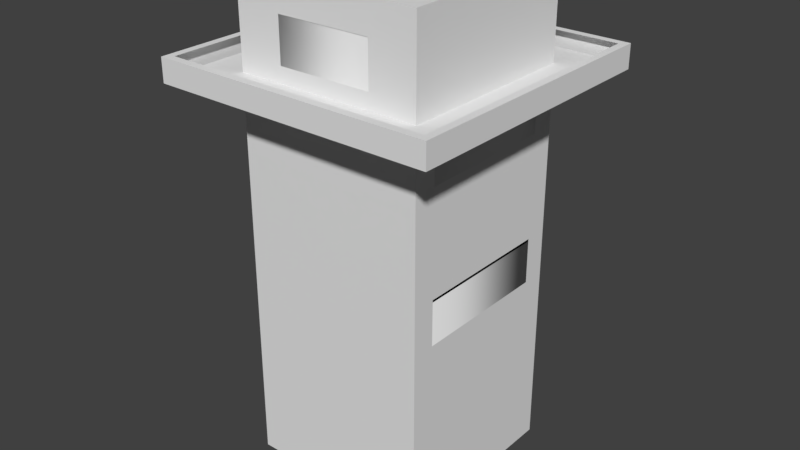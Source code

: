 # Source: Airport_Tower_Skybox.blend  (saved by Blender 2.78.0; exported with 4.5.12 LTS)
import bpy
from mathutils import Matrix  # noqa: F401  (used for matrix-valued properties, if any)

bpy.ops.wm.read_factory_settings(use_empty=True)
scene = bpy.context.scene
scene.name = 'Scene'

# ---- collections
col_collection_1 = bpy.data.collections.new('Collection 1'); scene.collection.children.link(col_collection_1)

# ---- materials (node trees are filled in below, after node groups)
mat_model_1 = bpy.data.materials.new('Model_1')
mat_model_1.alpha_threshold = 0.0
mat_model_1.use_transparent_shadow = False
mat_model_1.roughness = 0.5

# ---- material node trees

# ---- world
world_world = bpy.data.worlds.new('World'); scene.world = world_world
world_world.color = (0.05088, 0.05088, 0.05088)
world_world.use_sun_shadow = False
world_world.sun_shadow_jitter_overblur = 0.0
world_world.cycles.sampling_method = 'MANUAL'

# ---- meshes
me_model_1 = bpy.data.meshes.new('Model_1')
me_model_1.from_pydata([(-3.146, 5.79, 4.636), (-3.146, 5.79, 3.136), (-3.146, 5.79, 0.3858), (-3.146, 5.79, 1.386), (-5.646, -5.21, 14.14), (-5.646, 4.79, 14.14), (-5.646, 5.79, 14.14), (-6.096, -4.21, 18.89), (-6.096, -5.71, 18.89), (-9.096, -8.21, 18.89), (-9.096, 5.79, 18.89), (-9.096, -8.71, 18.89), (-6.096, -5.71, 18.89), (8.904, -8.71, 18.89), (5.904, -5.71, 18.89), (5.904, 4.79, 18.89), (5.904, 3.29, 18.89), (-6.096, -2.71, 18.89), (-6.096, -4.21, 18.89), (-9.096, 5.79, 18.89), (-9.096, 9.29, 18.89), (-5.646, -4.21, 10.89), (-5.646, 4.79, 10.89), (-6.096, 4.79, 10.89), (-6.096, -2.71, 10.89), (-6.096, -4.21, 10.89), (5.904, 6.29, 19.39), (8.404, -8.21, 19.39), (8.404, 8.79, 19.39), (-8.596, 8.79, 19.39), (2.904, 6.29, 19.39), (-3.146, 6.29, 19.39), (-6.096, 6.29, 19.39), (-6.096, 5.79, 19.39), (5.904, -5.71, 19.39), (-8.596, -8.21, 19.39), (2.904, -5.71, 19.39), (-3.146, -5.71, 19.39), (-6.096, -5.71, 19.39), (-8.596, -2.71, 19.39), (-6.096, -2.71, 19.39), (-6.096, 3.29, 19.39), (-5.646, 3.29, 19.39), (-8.596, 4.79, 19.39), (-8.596, 8.79, 19.39), (-6.096, 3.29, 19.39), (-6.096, 5.79, 19.39), (-8.596, 4.79, 19.39), (-5.646, 3.29, 19.39), (-5.646, 5.79, 19.39), (-6.096, 5.79, 19.39), (-5.646, 5.79, 19.39), (-5.646, 3.29, 19.39), (-5.646, -5.21, 19.39), (-6.096, -4.21, 1.386), (-5.646, -4.21, 1.386), (-6.096, 4.79, 1.386), (-5.646, 4.79, 1.386), (5.404, 4.79, 8.886), (5.904, 4.79, 8.886), (5.904, 3.29, 8.886), (5.904, -4.21, 8.886), (5.404, -4.21, 8.886), (5.404, 3.29, 8.886), (8.904, -8.71, 20.39), (8.904, -8.71, 18.89), (8.904, 9.29, 20.39), (8.904, 9.29, 18.89), (5.904, 3.29, 15.64), (5.904, 4.79, 15.64), (5.404, 4.79, 15.64), (5.904, -4.21, 15.64), (5.404, -4.21, 15.64), (-5.646, -5.21, 25.14), (-5.646, -5.21, 24.14), (-5.646, 5.79, 24.14), (-5.646, -4.21, 25.14), (-5.646, 5.79, 25.14), (-5.646, 5.79, 0.3858), (-5.646, 5.79, 1.386), (-5.646, 5.79, 4.636), (-5.646, 5.79, 3.136), (-6.096, 4.79, 4.136), (-5.646, 4.79, 4.136), (-5.646, -2.71, 4.136), (-5.646, -4.21, 4.136), (-6.096, -2.71, 4.136), (-6.096, -4.21, 4.136), (5.404, -4.21, 8.886), (5.904, -4.21, 8.886), (5.404, -4.21, 6.136), (5.904, -4.21, 6.136), (-3.146, -5.21, 23.14), (-3.146, -5.71, 23.14), (-3.146, -5.21, 20.39), (-3.146, -5.71, 20.39), (-5.646, 4.79, 13.64), (-5.646, -4.21, 13.64), (-6.096, -4.21, 13.64), (-6.096, -2.71, 13.64), (-6.096, 4.79, 13.64), (2.904, 3.29, 5.136), (2.904, -2.71, 5.136), (2.904, -5.21, 5.136), (-5.646, 4.79, 4.136), (-6.096, 4.79, 4.136), (-5.646, 4.79, 1.386), (-6.096, 4.79, 1.386), (5.404, 5.79, 18.89), (5.404, 4.79, 18.89), (5.404, 3.29, 18.89), (2.904, -5.21, 18.89), (2.904, -2.71, 18.89), (2.904, 3.29, 18.89), (2.904, -5.21, 18.89), (2.904, 3.29, 18.89), (2.904, 5.79, 18.89), (-6.096, -5.71, 19.39), (-6.096, -5.71, 25.14), (-6.096, -4.21, 25.14), (-6.096, -2.71, 19.39), (-6.096, 6.29, 25.14), (-6.096, 3.29, 22.14), (-6.096, 5.79, 22.14), (-6.096, 3.29, 19.39), (-6.096, 5.79, 19.39), (-6.096, 5.79, 20.39), (-6.096, 6.29, 19.39), (-6.096, 6.29, 25.14), (-6.096, 5.79, 20.39), (-6.096, 5.79, 22.14), (-6.096, 3.29, 22.14), (-5.646, 3.29, 22.14), (-6.096, 3.29, 19.39), (-5.646, 3.29, 19.39), (-3.146, 6.29, 23.14), (-3.146, 5.79, 23.14), (-3.146, 6.29, 20.39), (-3.146, 5.79, 20.39), (-9.096, -8.71, 18.89), (8.904, -8.71, 18.89), (-9.096, -8.71, 20.39), (8.904, -8.71, 20.39), (-5.646, 6.29, 3.136), (-3.146, 6.29, 3.136), (-5.646, 5.79, 3.136), (-3.146, 5.79, 3.136), (-3.146, -5.21, 9.386), (2.904, -5.21, 9.386), (5.404, -5.21, 9.386), (-5.646, 6.29, 0.3858), (5.904, 6.29, -5.614), (-6.096, 6.29, -5.614), (-6.096, 6.29, 18.89), (-3.146, 6.29, 0.3858), (5.904, 6.29, 18.89), (-3.146, 6.29, 3.136), (-5.646, 6.29, 3.136), (-6.096, 6.29, 18.89), (-5.646, 6.29, 1.386), (-5.646, 6.29, 0.3858), (-5.646, 6.29, 3.136), (-6.096, 6.29, 18.89), (-3.146, 6.29, 18.89), (-3.146, 6.29, 3.136), (-3.146, 6.29, 0.3858), (2.904, 6.29, 18.89), (5.904, 6.29, 18.89), (-3.146, 6.29, 1.386), (-3.146, 6.29, 3.136), (-3.146, 6.29, 18.89), (5.404, 5.79, 14.14), (-3.146, 5.79, 14.14), (-5.646, 5.79, 14.14), (-9.096, 9.29, 20.39), (8.904, 9.29, 20.39), (-9.096, 9.29, 18.89), (8.904, 9.29, 18.89), (2.904, 3.29, 14.64), (2.904, -2.71, 14.64), (2.904, -5.21, 14.64), (5.904, 4.79, 8.886), (5.404, 4.79, 8.886), (5.904, 4.79, 6.136), (5.404, 4.79, 6.136), (5.904, -5.71, 19.39), (5.904, 6.29, 19.39), (5.904, -5.71, 25.14), (5.904, 6.29, 25.14), (-8.596, 6.29, 20.39), (-9.096, 6.29, 20.39), (-8.596, 4.79, 20.39), (-9.096, 4.79, 20.39), (-9.096, 9.29, 20.39), (-8.596, 8.79, 20.39), (8.404, 8.79, 20.39), (8.904, 9.29, 20.39), (8.904, -8.71, 20.39), (8.404, -8.21, 20.39), (-9.096, -8.71, 20.39), (-8.596, -8.21, 20.39), (-9.096, 4.79, 20.39), (-8.596, 4.79, 20.39), (5.904, 4.79, 15.64), (5.904, 3.29, 15.64), (5.904, 4.79, 8.886), (5.904, 3.29, 8.886), (5.904, -4.21, 15.64), (5.904, -4.21, 8.886), (5.904, 3.29, 15.64), (5.904, 3.29, 8.886), (5.904, 4.79, 8.886), (5.904, 6.29, -5.614), (5.904, 4.79, 6.136), (5.904, 4.79, 15.64), (5.904, 4.79, 18.39), (5.904, 4.79, 18.89), (2.904, 5.79, 20.39), (2.904, 5.79, 23.14), (2.904, 6.29, 20.39), (2.904, 6.29, 23.14), (5.904, 4.79, 18.39), (5.404, 4.79, 18.39), (5.904, 4.79, 15.64), (5.404, 4.79, 15.64), (-9.096, -8.71, 18.89), (-9.096, -8.71, 20.39), (-9.096, 4.79, 20.39), (-9.096, -8.21, 18.89), (-9.096, 5.79, 18.89), (-9.096, 6.29, 20.39), (-9.096, 9.29, 18.89), (-9.096, 9.29, 20.39), (-5.646, -5.21, 18.89), (2.904, -5.21, 18.89), (5.404, -5.21, 18.89), (-5.646, -5.21, 14.14), (-3.146, -5.21, 14.14), (5.404, -5.21, 14.14), (-3.146, -5.21, 14.14), (2.904, -5.21, 14.14), (5.404, -5.21, 14.14), (5.904, -4.21, 18.39), (5.904, -4.21, 15.64), (5.404, -4.21, 18.39), (5.404, -4.21, 15.64), (-6.096, -4.21, 18.89), (-6.096, -2.71, 18.89), (-6.096, -4.21, 13.64), (-6.096, -2.71, 13.64), (-6.096, 6.29, 18.89), (-6.096, 4.79, 13.64), (5.904, 4.79, 18.39), (5.904, 4.79, 18.89), (5.904, 3.29, 18.39), (5.904, 3.29, 18.89), (5.904, -4.21, 18.39), (5.904, -5.71, 18.89), (-6.096, -4.21, 10.89), (-6.096, -2.71, 10.89), (-6.096, -4.21, 4.136), (-6.096, -2.71, 4.136), (-6.096, 4.79, 10.89), (-6.096, -2.71, 10.89), (-6.096, -2.71, 4.136), (-6.096, -4.21, 4.136), (-6.096, 4.79, 10.89), (-6.096, 4.79, 4.136), (-6.096, 6.29, 18.89), (-6.096, 4.79, 13.64), (-6.096, 4.79, 1.386), (2.904, -5.71, 19.39), (5.904, -5.71, 19.39), (5.904, -5.71, 25.14), (2.904, -5.71, 20.39), (2.904, -5.71, 23.14), (-3.146, -5.71, 19.39), (-3.146, -5.71, 20.39), (-6.096, -5.71, 19.39), (-6.096, -5.71, 25.14), (5.904, -5.71, 25.14), (-3.146, -5.71, 23.14), (2.904, -5.71, 23.14), (-3.146, -5.71, 20.39), (-3.146, -5.71, 23.14), (-6.096, -5.71, 25.14), (5.904, -5.71, 25.14), (5.904, -5.71, 25.14), (-4.646, -5.71, 25.14), (-6.096, -5.71, 25.14), (-6.096, -4.21, 4.136), (-5.646, -4.21, 4.136), (-6.096, -4.21, 1.386), (-5.646, -4.21, 1.386), (2.904, 3.29, 9.386), (5.404, -5.21, 9.386), (2.904, -5.21, 9.386), (2.904, -2.71, 9.386), (5.404, 5.79, 9.386), (5.404, 3.29, 9.386), (-6.096, 4.79, 10.89), (-5.646, 4.79, 10.89), (-5.646, 4.79, 12.64), (-6.096, 4.79, 13.64), (-5.646, 4.79, 13.64), (-5.646, 5.79, 19.39), (-5.646, 5.79, 20.39), (-6.096, 5.79, 19.39), (-6.096, 5.79, 20.39), (-5.646, 5.79, 22.14), (-6.096, 5.79, 22.14), (-6.096, -2.71, 13.68), (-5.646, -4.21, 4.181), (-8.596, -2.71, 19.39), (-8.596, 4.79, 20.39), (-8.596, 4.79, 19.39), (-8.596, 8.79, 19.39), (-8.596, 6.29, 20.39), (-8.596, 8.79, 20.39), (-8.596, 4.79, 19.39), (-8.596, 8.79, 19.39), (-8.596, 4.79, 20.39), (5.904, -5.71, 18.89), (-6.096, -5.71, 18.89), (5.904, -5.71, -5.614), (-6.096, -5.71, -5.614), (-6.096, -4.21, 13.64), (-5.646, -4.21, 13.64), (-6.096, -4.21, 10.89), (-5.646, -4.21, 10.89), (-5.646, 4.79, 4.181), (-6.096, 4.79, 4.181), (-6.096, -4.21, 4.181), (-5.646, -4.21, 13.68), (-6.096, 4.79, 13.68), (-5.646, 4.79, 13.68), (-6.096, 3.29, 22.15), (-5.646, 3.29, 22.15), (5.904, -4.21, 6.136), (5.904, -5.71, -5.614), (5.904, 6.29, -5.614), (5.904, 4.79, 6.136), (5.904, 6.29, 18.89), (5.904, 4.79, 18.89), (5.904, -5.71, 18.89), (5.904, -4.21, 18.39), (5.904, -5.71, -5.614), (5.904, -4.21, 6.136), (5.904, -4.21, 18.39), (5.904, -4.21, 6.136), (5.904, -4.21, 8.886), (5.904, -4.21, 18.39), (5.904, -4.21, 15.64), (-3.146, -5.21, 20.39), (-3.146, -5.71, 20.39), (2.904, -5.21, 20.39), (2.904, -5.71, 20.39), (5.404, -4.21, 6.136), (5.904, -4.21, 6.136), (5.404, 4.79, 6.136), (5.904, 4.79, 6.136), (2.904, -5.71, 20.39), (2.904, -5.71, 23.14), (2.904, -5.21, 20.39), (2.904, -5.21, 23.14), (-3.146, 6.29, 19.39), (-3.146, 6.29, 20.39), (2.904, 6.29, 19.39), (2.904, 6.29, 20.39), (5.904, 6.29, 19.39), (5.904, 6.29, 25.14), (2.904, 5.79, 20.39), (-3.146, 5.79, 20.39), (-5.646, 5.79, 20.39), (5.404, 5.79, 18.89), (2.904, 5.79, 18.89), (-5.646, 5.79, 18.89), (-3.146, 5.79, 18.89), (-3.146, 5.79, 23.14), (-3.146, 6.29, 23.14), (2.904, 5.79, 23.14), (2.904, 6.29, 23.14), (-3.146, -5.71, 23.14), (-3.146, -5.21, 23.14), (2.904, -5.71, 23.14), (2.904, -5.21, 23.14), (5.404, 5.79, 24.14), (5.404, 5.79, 25.14), (-5.646, 5.79, 24.14), (-5.646, 5.79, 25.14), (-6.096, -4.21, 1.386), (-6.096, 6.29, -5.614), (-6.096, -5.71, -5.614), (-6.096, -5.71, 18.89), (-6.096, -5.71, 18.89), (-6.096, -4.21, 18.89), (-6.096, -4.21, 1.386), (-6.096, -4.21, 18.89), (-6.096, -4.21, 13.64), (-6.096, -4.21, 1.386), (-6.096, -4.21, 10.89), (-6.096, -4.21, 4.136), (-6.096, -4.21, 1.386), (-6.096, 4.79, 1.386), (-6.096, 6.29, -5.614), (-6.096, 6.29, 18.89), (-6.096, 6.29, -5.614), (5.404, 5.79, 25.14), (5.904, -5.71, 25.14), (5.904, 6.29, 25.14), (-6.096, 6.29, 25.14), (5.404, -5.21, 25.14), (-4.646, -5.71, 25.14), (-4.646, -5.21, 25.14), (-4.646, -5.71, 25.14), (-5.646, -5.21, 25.14), (-5.646, -4.21, 25.14), (-6.096, -4.21, 25.14), (-6.096, -5.71, 25.14), (-4.646, -5.71, 25.14), (-6.096, 6.29, 25.14), (-5.646, 5.79, 25.14), (5.404, 5.79, 25.14), (-6.096, 6.29, 25.14), (-5.646, -4.21, 25.14), (-5.646, 5.79, 25.14), (-6.096, -4.21, 25.14), (5.404, 4.79, 18.39), (5.904, 4.79, 18.39), (5.904, 3.29, 18.39), (5.904, -4.21, 18.39), (5.404, -4.21, 18.39), (5.404, 3.29, 18.39), (5.404, -5.21, 24.14), (5.404, -5.21, 25.14), (5.404, 5.79, 24.14), (5.404, 5.79, 25.14), (5.404, -5.21, 24.14), (-5.646, -5.21, 24.14), (-5.646, -5.21, 25.14), (5.404, -5.21, 25.14), (-4.646, -5.21, 25.14), (-5.646, 3.29, 22.14), (-6.096, 3.29, 22.14), (-5.646, 5.79, 22.14), (-6.096, 5.79, 22.14), (-3.146, 6.29, 19.39), (-6.096, 6.29, 19.39), (-6.096, 6.29, 25.14), (-3.146, 6.29, 20.39), (-3.146, 6.29, 23.14), (2.904, 6.29, 23.14), (2.904, 6.29, 20.39), (2.904, 6.29, 23.14), (5.904, 6.29, 25.14), (-6.096, 6.29, 25.14), (-9.096, -8.71, 18.89), (-6.096, -5.71, 18.89), (5.904, -5.71, 18.89), (5.904, 6.29, 18.89), (-9.096, 9.29, 18.89), (8.904, 9.29, 18.89), (5.904, 6.29, 18.89), (2.904, 6.29, 18.89), (-3.146, 6.29, 18.89), (-9.096, 9.29, 18.89), (-3.146, 6.29, 18.89), (-6.096, 6.29, 18.89), (-6.096, -2.71, 18.89), (8.904, 9.29, 18.89), (8.904, -8.71, 18.89), (5.904, 6.29, 18.89), (5.904, 4.79, 18.89), (-6.096, 5.79, 22.15), (-5.646, 5.79, 22.15), (-6.096, 5.79, 22.15), (-5.646, 3.29, 22.15), (-3.146, 6.29, 20.39), (-3.146, 5.79, 20.39), (2.904, 6.29, 20.39), (2.904, 5.79, 20.39), (-3.146, 5.79, 0.3533), (-3.146, 6.29, 0.3533), (-5.646, 5.79, 0.3533), (-5.646, 6.29, 0.3533), (-3.146, 5.79, 23.16), (2.904, 6.29, 23.16), (2.904, 5.79, 23.16), (-3.146, -5.21, 23.16), (2.904, -5.21, 23.16), (-3.146, 6.29, 23.16), (-3.146, -5.71, 23.16), (2.904, -5.71, 23.16), (-6.096, -4.21, 13.68), (5.404, 4.79, 18.53), (5.404, -4.21, 18.53), (5.904, 3.29, 18.53), (5.904, 4.79, 18.53), (5.904, -4.21, 18.53), (5.904, -4.21, 9.033), (5.904, 4.79, 9.033), (5.404, 4.79, 9.033), (5.404, -4.21, 9.033)], [], [(0, 1, 2), (1, 3, 2), (4, 5, 6), (7, 8, 9), (9, 10, 7), (11, 9, 12), (13, 11, 14), (14, 15, 13), (14, 16, 15), (17, 18, 19), (17, 19, 20), (21, 23, 22), (23, 21, 24), (24, 21, 25), (26, 27, 28), (28, 29, 26), (29, 30, 26), (29, 31, 30), (29, 32, 31), (29, 33, 32), (27, 26, 34), (34, 35, 27), (34, 36, 35), (36, 37, 35), (37, 38, 35), (38, 39, 35), (38, 40, 39), (39, 40, 41), (33, 41, 42), (43, 39, 41), (44, 45, 46), (44, 47, 45), (48, 49, 50), (51, 52, 53), (54, 56, 55), (55, 56, 57), (58, 59, 60), (60, 61, 58), (61, 62, 58), (62, 63, 58), (64, 65, 66), (65, 67, 66), (68, 70, 69), (70, 68, 71), (70, 71, 72), (73, 74, 75), (75, 76, 73), (75, 77, 76), (78, 79, 80), (79, 81, 80), (82, 83, 84), (84, 85, 82), (85, 86, 82), (85, 87, 86), (88, 89, 90), (89, 91, 90), (92, 93, 94), (93, 95, 94), (96, 97, 98), (98, 99, 96), (99, 100, 96), (101, 102, 103), (104, 105, 106), (105, 107, 106), (108, 109, 110), (111, 112, 113), (114, 115, 116), (117, 118, 119), (119, 120, 117), (119, 121, 120), (121, 122, 120), (121, 123, 122), (120, 122, 124), (121, 125, 126), (121, 127, 125), (128, 129, 130), (131, 132, 133), (132, 134, 133), (135, 136, 137), (136, 138, 137), (139, 140, 141), (140, 142, 141), (143, 145, 144), (144, 145, 146), (147, 148, 149), (150, 151, 152), (152, 153, 150), (151, 150, 154), (154, 155, 151), (153, 156, 157), (158, 159, 160), (158, 161, 159), (162, 163, 164), (165, 166, 167), (166, 165, 168), (168, 169, 166), (169, 170, 166), (171, 172, 173), (174, 175, 176), (175, 177, 176), (178, 179, 180), (181, 182, 183), (182, 184, 183), (185, 186, 187), (186, 188, 187), (189, 190, 191), (190, 192, 191), (193, 190, 189), (193, 189, 194), (193, 194, 195), (196, 193, 195), (195, 197, 196), (197, 195, 198), (198, 199, 197), (198, 200, 199), (200, 201, 199), (200, 202, 201), (203, 204, 205), (206, 204, 207), (207, 208, 206), (209, 210, 211), (212, 211, 213), (212, 214, 211), (212, 215, 214), (212, 216, 215), (217, 218, 219), (218, 220, 219), (221, 222, 223), (222, 224, 223), (225, 226, 227), (227, 228, 225), (227, 229, 228), (227, 230, 229), (230, 231, 229), (230, 232, 231), (233, 234, 235), (236, 237, 238), (239, 240, 241), (242, 243, 244), (243, 245, 244), (246, 247, 248), (247, 249, 248), (249, 247, 250), (250, 251, 249), (252, 253, 254), (253, 255, 254), (256, 254, 255), (256, 255, 257), (258, 259, 260), (261, 259, 262), (263, 264, 265), (266, 267, 264), (268, 267, 266), (268, 266, 269), (268, 270, 267), (271, 272, 273), (273, 274, 271), (273, 275, 274), (271, 274, 276), (274, 277, 276), (278, 276, 277), (277, 279, 278), (280, 281, 282), (283, 284, 285), (284, 286, 285), (287, 288, 289), (290, 291, 292), (291, 293, 292), (296, 297, 294), (298, 299, 295), (300, 301, 302), (302, 303, 300), (302, 304, 303), (305, 306, 307), (306, 308, 307), (306, 309, 308), (309, 310, 308), (48, 50, 475, 476), (42, 41, 336, 337), (313, 315, 314), (316, 317, 314), (316, 318, 317), (319, 320, 321), (322, 323, 324), (323, 325, 324), (326, 327, 328), (327, 329, 328), (338, 339, 340), (340, 341, 338), (340, 342, 343), (344, 339, 345), (346, 347, 348), (349, 350, 351), (350, 352, 351), (353, 355, 354), (354, 355, 356), (357, 359, 358), (358, 359, 360), (361, 362, 363), (362, 364, 363), (365, 366, 367), (366, 368, 367), (369, 367, 368), (368, 370, 369), (371, 372, 373), (374, 375, 376), (375, 377, 376), (378, 379, 380), (379, 381, 380), (382, 383, 384), (383, 385, 384), (386, 387, 388), (387, 389, 388), (390, 391, 392), (392, 393, 390), (394, 395, 396), (397, 398, 399), (398, 400, 399), (400, 401, 399), (402, 403, 404), (403, 405, 406), (407, 408, 409), (409, 410, 407), (408, 407, 411), (411, 412, 408), (411, 413, 414), (414, 413, 415), (415, 416, 417), (415, 417, 418), (415, 418, 419), (420, 421, 422), (423, 424, 425), (423, 426, 424), (427, 428, 429), (429, 430, 427), (430, 431, 427), (431, 432, 427), (433, 434, 435), (434, 436, 435), (437, 438, 439), (439, 440, 437), (439, 441, 440), (442, 443, 444), (443, 445, 444), (446, 447, 448), (448, 449, 446), (448, 450, 449), (448, 451, 450), (452, 453, 454), (453, 455, 454), (388, 438, 437, 386), (456, 457, 458), (459, 460, 461), (462, 463, 460), (463, 464, 465), (466, 467, 465), (467, 468, 465), (469, 470, 471), (470, 472, 471), (50, 49, 474, 475), (41, 33, 473, 336), (477, 479, 478), (478, 479, 480), (22, 23, 334, 335), (33, 42, 337, 473), (479, 477, 490, 486), (353, 354, 491, 488), (143, 144, 482, 484), (354, 356, 492, 491), (356, 355, 489, 492), (477, 478, 485, 490), (480, 479, 486, 487), (144, 146, 481, 482), (145, 143, 484, 483), (24, 25, 493, 311), (25, 21, 333, 493), (23, 24, 311, 334), (56, 54, 332, 331), (146, 145, 483, 481), (57, 56, 331, 330), (54, 55, 312, 332), (357, 358, 499, 502), (360, 359, 501, 500), (72, 71, 498, 495), (358, 360, 500, 499), (71, 68, 496, 498), (69, 70, 494, 497), (68, 69, 497, 496)])
me_model_1.polygons.foreach_set('use_smooth', [True] * 288)
_k = set([(0, 1), (0, 2), (1, 3), (2, 3), (4, 5), (4, 6), (5, 6), (7, 8), (7, 10), (8, 9), (9, 10), (9, 11), (9, 12), (11, 12), (11, 13), (11, 14), (13, 15), (14, 16), (15, 16), (17, 18), (17, 20), (18, 19), (19, 20), (21, 22), (21, 25), (22, 23), (23, 24), (24, 25), (26, 30), (26, 34), (27, 28), (27, 35), (28, 29), (29, 33), (30, 31), (31, 32), (32, 33), (33, 41), (33, 42), (34, 36), (35, 39), (36, 37), (37, 38), (38, 40), (39, 43), (40, 41), (41, 42), (41, 43), (44, 46), (44, 47), (45, 46), (45, 47), (48, 49), (48, 50), (49, 50), (51, 52), (51, 53), (52, 53), (54, 55), (54, 56), (55, 57), (56, 57), (58, 59), (58, 63), (59, 60), (60, 61), (61, 62), (62, 63), (64, 65), (64, 66), (65, 67), (66, 67), (68, 69), (68, 71), (69, 70), (70, 72), (71, 72), (73, 74), (73, 76), (74, 75), (75, 77), (76, 77), (78, 79), (78, 80), (79, 81), (80, 81), (82, 83), (82, 86), (83, 84), (84, 85), (85, 87), (86, 87), (88, 89), (88, 90), (89, 91), (90, 91), (92, 93), (92, 94), (93, 95), (94, 95), (96, 97), (96, 100), (97, 98), (98, 99), (99, 100), (101, 102), (101, 103), (102, 103), (104, 105), (104, 106), (105, 107), (106, 107), (108, 109), (108, 110), (109, 110), (111, 112), (111, 113), (112, 113), (114, 115), (114, 116), (115, 116), (117, 118), (117, 120), (118, 119), (119, 121), (120, 124), (121, 123), (121, 126), (121, 127), (122, 123), (122, 124), (125, 126), (125, 127), (128, 129), (128, 130), (129, 130), (131, 132), (131, 133), (132, 134), (133, 134), (135, 136), (135, 137), (136, 138), (137, 138), (139, 140), (139, 141), (140, 142), (141, 142), (143, 144), (143, 145), (144, 146), (145, 146), (147, 148), (147, 149), (148, 149), (150, 153), (150, 154), (151, 152), (151, 155), (152, 153), (153, 156), (153, 157), (154, 155), (156, 157), (158, 160), (158, 161), (159, 160), (159, 161), (162, 163), (162, 164), (163, 164), (165, 167), (165, 168), (166, 167), (166, 170), (168, 169), (169, 170), (171, 172), (171, 173), (172, 173), (174, 175), (174, 176), (175, 177), (176, 177), (178, 179), (178, 180), (179, 180), (181, 182), (181, 183), (182, 184), (183, 184), (185, 186), (185, 187), (186, 188), (187, 188), (189, 191), (189, 194), (190, 192), (190, 193), (191, 192), (193, 196), (194, 195), (195, 198), (196, 197), (197, 199), (198, 200), (199, 201), (200, 202), (201, 202), (203, 204), (203, 205), (204, 205), (204, 206), (204, 207), (206, 208), (207, 208), (209, 210), (209, 211), (210, 211), (211, 213), (211, 214), (212, 213), (212, 216), (214, 215), (215, 216), (217, 218), (217, 219), (218, 220), (219, 220), (221, 222), (221, 223), (222, 224), (223, 224), (225, 226), (225, 228), (226, 227), (227, 230), (228, 229), (229, 231), (230, 232), (231, 232), (233, 234), (233, 235), (234, 235), (236, 237), (236, 238), (237, 238), (239, 240), (239, 241), (240, 241), (242, 243), (242, 244), (243, 245), (244, 245), (246, 247), (246, 248), (247, 250), (248, 249), (249, 251), (250, 251), (252, 253), (252, 254), (253, 255), (254, 256), (255, 257), (256, 257), (258, 259), (258, 260), (259, 260), (259, 261), (259, 262), (261, 262), (263, 264), (263, 265), (264, 265), (264, 266), (264, 267), (266, 269), (267, 270), (268, 269), (268, 270), (271, 272), (271, 276), (272, 273), (273, 275), (274, 275), (274, 277), (276, 278), (277, 279), (278, 279), (280, 281), (280, 282), (281, 282), (283, 284), (283, 285), (284, 286), (285, 286), (287, 288), (287, 289), (288, 289), (290, 291), (290, 292), (291, 293), (292, 293), (294, 297), (295, 299), (296, 297), (298, 299), (300, 301), (300, 303), (301, 302), (302, 304), (303, 304), (305, 306), (305, 307), (306, 309), (307, 308), (308, 310), (309, 310), (311, 334), (311, 493), (312, 332), (313, 315), (314, 315), (314, 316), (314, 317), (316, 318), (317, 318), (319, 320), (319, 321), (320, 321), (322, 323), (322, 324), (323, 325), (324, 325), (326, 327), (326, 328), (327, 329), (328, 329), (330, 331), (331, 332), (333, 493), (334, 335), (336, 337), (336, 473), (337, 473), (338, 339), (338, 341), (339, 340), (339, 344), (339, 345), (340, 341), (340, 342), (340, 343), (342, 343), (344, 345), (346, 347), (346, 348), (347, 348), (349, 350), (349, 351), (350, 352), (351, 352), (353, 354), (353, 355), (354, 356), (355, 356), (357, 358), (357, 359), (358, 360), (359, 360), (361, 362), (361, 363), (362, 364), (363, 364), (365, 366), (365, 367), (366, 368), (367, 369), (368, 370), (369, 370), (371, 372), (371, 373), (372, 373), (374, 375), (374, 376), (375, 377), (376, 377), (378, 379), (378, 380), (379, 381), (380, 381), (382, 383), (382, 384), (383, 385), (384, 385), (386, 387), (386, 388), (387, 389), (388, 389), (390, 391), (390, 393), (391, 392), (392, 393), (394, 395), (394, 396), (395, 396), (397, 398), (397, 399), (398, 400), (399, 401), (400, 401), (402, 403), (402, 404), (403, 404), (403, 405), (403, 406), (405, 406), (407, 410), (407, 411), (408, 409), (408, 412), (409, 410), (411, 412), (411, 413), (411, 414), (413, 415), (414, 415), (415, 416), (415, 419), (416, 417), (417, 418), (418, 419), (420, 421), (420, 422), (421, 422), (423, 425), (423, 426), (424, 425), (424, 426), (427, 428), (427, 432), (428, 429), (429, 430), (430, 431), (431, 432), (433, 434), (433, 435), (434, 436), (435, 436), (437, 438), (437, 440), (438, 439), (439, 441), (440, 441), (442, 443), (442, 444), (443, 445), (444, 445), (446, 447), (446, 449), (447, 448), (448, 451), (449, 450), (450, 451), (452, 453), (452, 454), (453, 455), (454, 455), (456, 457), (456, 458), (457, 458), (459, 460), (459, 461), (460, 461), (460, 462), (460, 463), (462, 463), (463, 464), (463, 465), (464, 465), (465, 466), (465, 468), (466, 467), (467, 468), (469, 470), (469, 471), (470, 472), (471, 472), (474, 475), (475, 476), (477, 478), (477, 479), (478, 480), (479, 480), (481, 482), (481, 483), (482, 484), (483, 484), (485, 490), (486, 487), (486, 490), (488, 491), (489, 492), (491, 492), (494, 497), (495, 498), (496, 497), (496, 498), (499, 500), (499, 502), (500, 501)])
me_model_1.attributes.new('sharp_edge', 'BOOLEAN', 'EDGE').data.foreach_set('value', [ (min(e.vertices), max(e.vertices)) in _k for e in me_model_1.edges])
_uv = me_model_1.uv_layers.new(name='UVMap')
_uv.uv.foreach_set('vector', [0.7552, 0.2392, 0.7552, 0.2392, 0.7552, 0.2392, 0.7552, 0.2392, 0.7552, 0.2392, 0.7552, 0.2392, 0.2337, 0.7085, 0.2337, 0.7084, 0.2337, 0.7084, 0.2317, 0.7275, 0.2317, 0.7275, 0.2317, 0.7275, 0.2317, 0.7275, 0.2317, 0.7275, 0.2317, 0.7275, 0.2317, 0.7275, 0.2317, 0.7275, 0.2317, 0.7274, 0.2318, 0.7274, 0.2317, 0.7275, 0.2318, 0.7274, 0.2318, 0.7274, 0.2318, 0.7274, 0.2318, 0.7274, 0.7552, 0.2392, 0.7552, 0.2392, 0.7552, 0.2392, 0.2318, 0.7274, 0.2317, 0.7275, 0.2317, 0.7275, 0.2318, 0.7274, 0.2317, 0.7275, 0.2317, 0.7275, 0.7553, 0.2392, 0.7553, 0.2392, 0.7553, 0.2391, 0.7553, 0.2392, 0.7553, 0.2392, 0.7553, 0.2392, 0.7553, 0.2392, 0.7553, 0.2392, 0.7553, 0.2391, 0.2346, 0.7091, 0.2345, 0.7091, 0.2346, 0.7091, 0.2346, 0.7091, 0.2346, 0.709, 0.2346, 0.7091, 0.2346, 0.709, 0.2346, 0.709, 0.2346, 0.7091, 0.2346, 0.709, 0.2346, 0.709, 0.2346, 0.709, 0.2346, 0.709, 0.2346, 0.709, 0.2346, 0.709, 0.2346, 0.709, 0.2346, 0.709, 0.2346, 0.709, 0.2345, 0.7091, 0.2346, 0.7091, 0.2345, 0.7091, 0.2345, 0.7091, 0.2345, 0.709, 0.2345, 0.7091, 0.2345, 0.7091, 0.2345, 0.709, 0.2345, 0.709, 0.2345, 0.709, 0.2345, 0.709, 0.2345, 0.709, 0.2345, 0.709, 0.2345, 0.709, 0.2345, 0.709, 0.2345, 0.709, 0.2348, 0.7088, 0.2345, 0.709, 0.2345, 0.709, 0.2348, 0.7088, 0.2348, 0.7088, 0.2348, 0.7088, 0.2348, 0.7088, 0.2348, 0.7088, 0.2346, 0.709, 0.2348, 0.7088, 0.2348, 0.7088, 0.2348, 0.7088, 0.2348, 0.7088, 0.2348, 0.7088, 0.2346, 0.709, 0.2348, 0.7088, 0.2346, 0.709, 0.2346, 0.709, 0.2346, 0.709, 0.2348, 0.7088, 0.2348, 0.7088, 0.2346, 0.709, 0.2346, 0.709, 0.2346, 0.709, 0.2348, 0.7088, 0.2348, 0.7088, 0.7553, 0.2392, 0.7553, 0.2392, 0.7553, 0.2392, 0.7553, 0.2392, 0.7553, 0.2392, 0.7553, 0.2392, 0.7553, 0.2391, 0.7553, 0.2392, 0.7553, 0.2392, 0.7553, 0.2392, 0.7553, 0.2391, 0.7553, 0.2391, 0.7553, 0.2391, 0.7553, 0.2392, 0.7553, 0.2391, 0.7553, 0.2392, 0.7553, 0.2392, 0.7553, 0.2391, 0.2388, 0.2385, 0.2388, 0.2385, 0.2387, 0.2385, 0.2388, 0.2385, 0.2387, 0.2385, 0.2387, 0.2385, 0.7553, 0.2392, 0.7553, 0.2392, 0.7553, 0.2391, 0.7553, 0.2392, 0.7553, 0.2392, 0.7553, 0.2392, 0.7553, 0.2392, 0.7553, 0.2392, 0.7553, 0.2391, 0.2398, 0.2381, 0.2398, 0.2381, 0.2392, 0.2387, 0.2392, 0.2387, 0.2392, 0.2387, 0.2398, 0.2381, 0.2392, 0.2387, 0.2392, 0.2387, 0.2392, 0.2387, 0.7552, 0.2392, 0.7552, 0.2392, 0.7552, 0.2392, 0.7552, 0.2392, 0.7552, 0.2392, 0.7552, 0.2392, 0.7553, 0.2391, 0.7553, 0.2392, 0.7553, 0.2392, 0.7553, 0.2392, 0.7553, 0.2391, 0.7553, 0.2391, 0.7553, 0.2391, 0.7553, 0.2392, 0.7553, 0.2391, 0.7553, 0.2391, 0.7553, 0.2392, 0.7553, 0.2392, 0.7553, 0.2392, 0.7553, 0.2392, 0.7553, 0.2392, 0.7553, 0.2392, 0.7553, 0.2392, 0.7553, 0.2392, 0.7554, 0.2391, 0.7554, 0.2391, 0.7554, 0.2391, 0.7554, 0.2391, 0.7554, 0.2391, 0.7554, 0.2391, 0.7553, 0.2391, 0.7553, 0.2391, 0.7553, 0.2391, 0.7553, 0.2391, 0.7553, 0.2391, 0.7553, 0.2391, 0.7553, 0.2391, 0.7553, 0.2391, 0.7553, 0.2391, 0.2348, 0.7088, 0.2348, 0.7088, 0.2348, 0.7088, 0.7553, 0.2392, 0.7553, 0.2392, 0.7553, 0.2392, 0.7553, 0.2392, 0.7553, 0.2392, 0.7553, 0.2392, 0.2337, 0.7084, 0.2337, 0.7084, 0.2337, 0.7084, 0.2336, 0.7086, 0.2337, 0.7084, 0.2337, 0.7084, 0.2336, 0.7086, 0.2337, 0.7084, 0.2337, 0.7084, 0.2397, 0.2384, 0.2397, 0.2384, 0.239, 0.2389, 0.239, 0.2389, 0.239, 0.2389, 0.2397, 0.2384, 0.239, 0.2389, 0.2395, 0.2384, 0.239, 0.2389, 0.2395, 0.2384, 0.239, 0.2389, 0.239, 0.2389, 0.2395, 0.2384, 0.239, 0.2389, 0.239, 0.2389, 0.239, 0.2389, 0.239, 0.2389, 0.239, 0.2389, 0.2395, 0.2384, 0.2396, 0.2384, 0.2396, 0.2384, 0.2395, 0.2384, 0.2395, 0.2384, 0.2396, 0.2384, 0.2395, 0.2384, 0.2396, 0.2384, 0.239, 0.2389, 0.7554, 0.2391, 0.7554, 0.2391, 0.7554, 0.2391, 0.7554, 0.2391, 0.7554, 0.2391, 0.7554, 0.2391, 0.7554, 0.2391, 0.7554, 0.2391, 0.7554, 0.2391, 0.7554, 0.2391, 0.7554, 0.2391, 0.7554, 0.2391, 0.2393, 0.2385, 0.239, 0.2385, 0.2393, 0.2385, 0.239, 0.2385, 0.239, 0.2385, 0.2393, 0.2385, 0.7554, 0.2392, 0.7554, 0.2391, 0.7554, 0.2391, 0.7554, 0.2391, 0.7554, 0.2391, 0.7554, 0.2392, 0.7552, 0.2392, 0.7552, 0.2392, 0.7552, 0.2392, 0.2393, 0.2381, 0.2395, 0.2384, 0.2395, 0.238, 0.2395, 0.238, 0.2393, 0.238, 0.2393, 0.2381, 0.2395, 0.2384, 0.2393, 0.2381, 0.2393, 0.2381, 0.2393, 0.2381, 0.2393, 0.2384, 0.2395, 0.2384, 0.2393, 0.238, 0.239, 0.2389, 0.2393, 0.2381, 0.2393, 0.238, 0.2393, 0.2381, 0.2393, 0.2381, 0.2393, 0.238, 0.2393, 0.2381, 0.2393, 0.2381, 0.2393, 0.238, 0.2393, 0.2381, 0.239, 0.2389, 0.2393, 0.2381, 0.2393, 0.2382, 0.2393, 0.2384, 0.2393, 0.2382, 0.2393, 0.2381, 0.2393, 0.2381, 0.2393, 0.2381, 0.2393, 0.2381, 0.2393, 0.2382, 0.2393, 0.2381, 0.2393, 0.2381, 0.2393, 0.2382, 0.7552, 0.2392, 0.7552, 0.2392, 0.7552, 0.2392, 0.239, 0.2376, 0.239, 0.2381, 0.239, 0.2376, 0.239, 0.2381, 0.239, 0.2381, 0.239, 0.2376, 0.2348, 0.7088, 0.2348, 0.7088, 0.2348, 0.7088, 0.7553, 0.2392, 0.7553, 0.2392, 0.7553, 0.2392, 0.7553, 0.2392, 0.7553, 0.2392, 0.7553, 0.2392, 0.2397, 0.238, 0.2395, 0.238, 0.2397, 0.238, 0.2395, 0.238, 0.2395, 0.238, 0.2397, 0.238, 0.7554, 0.2391, 0.7554, 0.2391, 0.7554, 0.2391, 0.7554, 0.2391, 0.7554, 0.2391, 0.7554, 0.2391, 0.7554, 0.2391, 0.7554, 0.2391, 0.7554, 0.2391, 0.7554, 0.2391, 0.7554, 0.2391, 0.7554, 0.2391, 0.7554, 0.2391, 0.7554, 0.2391, 0.7554, 0.2392, 0.7554, 0.2392, 0.7554, 0.2391, 0.7554, 0.2392, 0.7554, 0.2392, 0.7554, 0.2392, 0.7554, 0.2392, 0.7554, 0.2392, 0.7554, 0.2392, 0.7554, 0.2392, 0.7554, 0.2392, 0.7554, 0.2391, 0.7554, 0.2392, 0.7554, 0.2392, 0.7554, 0.2391, 0.7554, 0.2391, 0.7554, 0.2391, 0.7554, 0.2391, 0.7554, 0.2391, 0.7554, 0.2391, 0.7554, 0.2391, 0.7554, 0.2391, 0.2396, 0.2382, 0.2393, 0.2385, 0.239, 0.2389, 0.239, 0.2389, 0.2393, 0.2385, 0.239, 0.2389, 0.239, 0.2389, 0.239, 0.2389, 0.239, 0.2389, 0.2393, 0.2385, 0.239, 0.2389, 0.239, 0.2389, 0.239, 0.2384, 0.239, 0.2389, 0.239, 0.2389, 0.239, 0.2384, 0.239, 0.2389, 0.239, 0.2389, 0.239, 0.2384, 0.239, 0.2389, 0.239, 0.2389, 0.239, 0.2384, 0.239, 0.2389, 0.239, 0.2389, 0.7554, 0.2391, 0.7554, 0.2391, 0.7554, 0.2391, 0.7554, 0.2391, 0.7554, 0.2391, 0.7554, 0.2391, 0.7553, 0.2391, 0.7553, 0.2392, 0.7553, 0.2391, 0.7553, 0.2392, 0.7553, 0.2392, 0.7553, 0.2391, 0.2396, 0.2383, 0.2396, 0.2383, 0.2396, 0.2381, 0.2396, 0.2381, 0.2396, 0.2383, 0.2396, 0.2383, 0.2396, 0.2381, 0.2396, 0.2381, 0.2396, 0.2383, 0.2396, 0.2381, 0.2396, 0.2381, 0.2396, 0.2381, 0.2396, 0.2381, 0.2396, 0.2381, 0.2396, 0.2381, 0.2396, 0.2381, 0.2396, 0.2381, 0.2396, 0.2381, 0.7552, 0.2392, 0.7552, 0.2392, 0.7552, 0.2392, 0.7552, 0.2392, 0.7552, 0.2392, 0.7552, 0.2392, 0.7552, 0.2392, 0.7552, 0.2392, 0.7552, 0.2392, 0.7553, 0.2392, 0.7553, 0.2392, 0.7553, 0.2391, 0.7553, 0.2392, 0.7553, 0.2391, 0.7553, 0.2391, 0.239, 0.2389, 0.239, 0.2389, 0.239, 0.2389, 0.239, 0.2389, 0.239, 0.2389, 0.239, 0.2389, 0.239, 0.2389, 0.239, 0.2389, 0.2398, 0.2384, 0.2398, 0.2384, 0.239, 0.2389, 0.239, 0.2389, 0.239, 0.2389, 0.239, 0.2389, 0.239, 0.2389, 0.239, 0.2389, 0.239, 0.2389, 0.239, 0.2389, 0.239, 0.2389, 0.239, 0.2389, 0.239, 0.2389, 0.239, 0.2389, 0.239, 0.2389, 0.2391, 0.2389, 0.2396, 0.2383, 0.2397, 0.2384, 0.2398, 0.2385, 0.2394, 0.2387, 0.2397, 0.2384, 0.2398, 0.2385, 0.2397, 0.2384, 0.2394, 0.2387, 0.2398, 0.2385, 0.2398, 0.2385, 0.239, 0.2389, 0.2394, 0.2387, 0.2398, 0.2384, 0.239, 0.2389, 0.2398, 0.2385, 0.2398, 0.2384, 0.2398, 0.2385, 0.239, 0.2389, 0.2398, 0.2384, 0.2398, 0.2385, 0.239, 0.2389, 0.2397, 0.2383, 0.2397, 0.238, 0.2397, 0.238, 0.2397, 0.238, 0.2397, 0.2383, 0.2397, 0.2383, 0.2397, 0.238, 0.2397, 0.2383, 0.2397, 0.2383, 0.2397, 0.2383, 0.2397, 0.2383, 0.2397, 0.2383, 0.2397, 0.2383, 0.2397, 0.2383, 0.2397, 0.2383, 0.2397, 0.2384, 0.2397, 0.2383, 0.2397, 0.2383, 0.2397, 0.2383, 0.2397, 0.2384, 0.2397, 0.2384, 0.2397, 0.238, 0.239, 0.2389, 0.2397, 0.2383, 0.2397, 0.2383, 0.239, 0.2389, 0.2397, 0.2384, 0.239, 0.2389, 0.2397, 0.238, 0.2397, 0.2384, 0.2397, 0.238, 0.2397, 0.2383, 0.2397, 0.2384, 0.7553, 0.2392, 0.7553, 0.2392, 0.7553, 0.2392, 0.7553, 0.2392, 0.7553, 0.2392, 0.7553, 0.2392, 0.2335, 0.7086, 0.2335, 0.7086, 0.2337, 0.7084, 0.2335, 0.7087, 0.2335, 0.7087, 0.2337, 0.7084, 0.7553, 0.2392, 0.7553, 0.2391, 0.7553, 0.2391, 0.7553, 0.2391, 0.7553, 0.2392, 0.7553, 0.2392, 0.7553, 0.2391, 0.7553, 0.2391, 0.7553, 0.2392, 0.7554, 0.2391, 0.7554, 0.2391, 0.7554, 0.2391, 0.7554, 0.2391, 0.7554, 0.2391, 0.7554, 0.2391, 0.7554, 0.2391, 0.7554, 0.2391, 0.7554, 0.2391, 0.7554, 0.2391, 0.7554, 0.2391, 0.7554, 0.2391, 0.2348, 0.7088, 0.2346, 0.709, 0.2346, 0.709, 0.2348, 0.7088, 0.2348, 0.7088, 0.2348, 0.7088, 0.2348, 0.7088, 0.2348, 0.7088, 0.239, 0.2391, 0.2396, 0.2387, 0.239, 0.2391, 0.2396, 0.2387, 0.2396, 0.2387, 0.239, 0.2391, 0.2396, 0.2387, 0.2396, 0.2387, 0.2396, 0.2387, 0.2396, 0.2387, 0.2396, 0.2387, 0.239, 0.2391, 0.2393, 0.2389, 0.2395, 0.2389, 0.2393, 0.2384, 0.2395, 0.2389, 0.2395, 0.2384, 0.2393, 0.2384, 0.7553, 0.2391, 0.7553, 0.2392, 0.7553, 0.2391, 0.7553, 0.2392, 0.7553, 0.2392, 0.7553, 0.2391, 0.239, 0.2389, 0.2391, 0.2384, 0.239, 0.2384, 0.239, 0.2384, 0.239, 0.2389, 0.239, 0.2389, 0.239, 0.2384, 0.239, 0.2389, 0.239, 0.2389, 0.2391, 0.2389, 0.2391, 0.2384, 0.239, 0.2389, 0.2391, 0.2384, 0.239, 0.2389, 0.239, 0.2389, 0.239, 0.2389, 0.239, 0.2389, 0.239, 0.2389, 0.239, 0.2389, 0.239, 0.2389, 0.239, 0.2389, 0.7554, 0.2391, 0.7554, 0.2391, 0.7554, 0.2391, 0.7554, 0.2391, 0.7554, 0.2391, 0.7554, 0.2391, 0.7553, 0.2392, 0.7553, 0.2392, 0.7553, 0.2392, 0.7553, 0.2392, 0.7553, 0.2392, 0.7553, 0.2392, 0.7554, 0.2391, 0.7554, 0.2391, 0.7554, 0.2391, 0.7554, 0.2391, 0.7554, 0.2391, 0.7554, 0.2391, 0.2395, 0.2383, 0.2395, 0.2383, 0.2395, 0.2383, 0.2395, 0.2383, 0.2395, 0.2383, 0.2395, 0.2383, 0.2395, 0.238, 0.2395, 0.2383, 0.2395, 0.2383, 0.2395, 0.2383, 0.2395, 0.238, 0.2395, 0.238, 0.7552, 0.2392, 0.7552, 0.2392, 0.7552, 0.2392, 0.7552, 0.2392, 0.7552, 0.2392, 0.7552, 0.2392, 0.7552, 0.2392, 0.7552, 0.2392, 0.7552, 0.2392, 0.7554, 0.2391, 0.7554, 0.2391, 0.7554, 0.2391, 0.7554, 0.2391, 0.7554, 0.2391, 0.7554, 0.2391, 0.7554, 0.2391, 0.7554, 0.2391, 0.7554, 0.2391, 0.7554, 0.2391, 0.7554, 0.2391, 0.7554, 0.2391, 0.2398, 0.238, 0.2398, 0.238, 0.2392, 0.2387, 0.2398, 0.238, 0.2392, 0.2387, 0.2392, 0.2387, 0.2398, 0.2385, 0.2395, 0.2384, 0.2395, 0.2386, 0.2395, 0.2386, 0.2398, 0.2386, 0.2398, 0.2385, 0.2398, 0.2386, 0.2398, 0.2385, 0.2398, 0.2385, 0.2398, 0.2385, 0.2398, 0.2385, 0.2398, 0.2385, 0.2398, 0.2385, 0.2398, 0.2385, 0.2398, 0.2385, 0.2398, 0.2385, 0.2398, 0.2385, 0.2398, 0.2385, 0.2398, 0.2385, 0.2398, 0.2385, 0.2395, 0.2384, 0.2398, 0.2385, 0.2398, 0.2384, 0.2395, 0.2384, 0.2398, 0.238, 0.2399, 0.2378, 0.2398, 0.2378, 0.2398, 0.2378, 0.2398, 0.2382, 0.2398, 0.238, 0.2399, 0.2378, 0.2398, 0.238, 0.2398, 0.238, 0.2398, 0.238, 0.2399, 0.2381, 0.2399, 0.2378, 0.2398, 0.238, 0.2398, 0.2381, 0.2399, 0.2381, 0.2399, 0.2381, 0.2398, 0.2381, 0.2398, 0.2381, 0.2398, 0.2381, 0.2398, 0.2381, 0.2398, 0.2382, 0.2398, 0.2381, 0.2398, 0.2382, 0.2399, 0.2382, 0.2398, 0.2381, 0.2399, 0.2382, 0.2399, 0.2381, 0.2398, 0.2382, 0.2392, 0.2387, 0.2398, 0.238, 0.2398, 0.2382, 0.2392, 0.2387, 0.2392, 0.2387, 0.2398, 0.2382, 0.2392, 0.2387, 0.2392, 0.2387, 0.7553, 0.2391, 0.7553, 0.2391, 0.7553, 0.2391, 0.7553, 0.2391, 0.7553, 0.2391, 0.7553, 0.2391, 0.7553, 0.2391, 0.7553, 0.2391, 0.7553, 0.2391, 0.7553, 0.2391, 0.7553, 0.2391, 0.7553, 0.2391, 0.2398, 0.238, 0.2398, 0.238, 0.2398, 0.238, 0.2398, 0.238, 0.2398, 0.238, 0.2398, 0.238, 0.2398, 0.238, 0.2398, 0.2381, 0.2398, 0.2381, 0.2398, 0.2381, 0.2398, 0.238, 0.2398, 0.238, 0.2398, 0.2381, 0.2398, 0.2381, 0.2398, 0.238, 0.7554, 0.2391, 0.7554, 0.2391, 0.7554, 0.2391, 0.7554, 0.2391, 0.7554, 0.2391, 0.7554, 0.2391, 0.239, 0.2389, 0.2395, 0.2384, 0.2395, 0.2384, 0.2395, 0.2384, 0.239, 0.2389, 0.239, 0.2389, 0.2395, 0.2384, 0.239, 0.2389, 0.239, 0.2389, 0.2395, 0.2384, 0.239, 0.2389, 0.239, 0.2389, 0.2395, 0.2383, 0.239, 0.2389, 0.2395, 0.238, 0.239, 0.2389, 0.2395, 0.2384, 0.2395, 0.238, 0.2476, 0.742, 0.2476, 0.7419, 0.2476, 0.7419, 0.247, 0.7426, 0.2317, 0.7275, 0.2317, 0.7274, 0.2318, 0.7274, 0.2317, 0.7275, 0.2317, 0.7275, 0.2318, 0.7274, 0.2317, 0.7275, 0.2317, 0.7275, 0.2317, 0.7275, 0.2317, 0.7275, 0.2317, 0.7275, 0.2317, 0.7275, 0.2317, 0.7275, 0.2317, 0.7275, 0.2317, 0.7275, 0.2317, 0.7275, 0.2318, 0.7274, 0.2317, 0.7275, 0.2318, 0.7274, 0.2318, 0.7274, 0.2317, 0.7275, 0.2318, 0.7274, 0.2318, 0.7274, 0.2317, 0.7275, 0.2346, 0.709, 0.2346, 0.709, 0.2346, 0.709, 0.2346, 0.709, 0.2309, 0.2439, 0.2307, 0.2441, 0.2307, 0.2441, 0.2309, 0.2439, 0.7554, 0.2391, 0.7554, 0.2391, 0.7554, 0.2391, 0.7554, 0.2391, 0.7554, 0.2391, 0.7554, 0.2391, 0.7553, 0.2391, 0.7553, 0.2392, 0.7553, 0.2392, 0.7553, 0.2391, 0.2346, 0.709, 0.2348, 0.7088, 0.2348, 0.7088, 0.2346, 0.709, 0.2514, 0.2509, 0.2514, 0.2509, 0.2514, 0.2509, 0.2514, 0.2509, 0.7554, 0.2391, 0.7554, 0.2391, 0.7554, 0.2391, 0.7554, 0.2391, 0.2632, 0.2587, 0.2632, 0.2587, 0.2632, 0.2587, 0.2632, 0.2587, 0.2514, 0.2509, 0.2514, 0.2509, 0.2514, 0.2509, 0.2514, 0.2509, 0.7554, 0.2391, 0.7554, 0.2391, 0.7554, 0.2391, 0.7554, 0.2391, 0.7554, 0.2391, 0.7554, 0.2391, 0.7554, 0.2391, 0.7554, 0.2391, 0.7554, 0.2391, 0.7554, 0.2391, 0.7554, 0.2391, 0.7554, 0.2391, 0.7554, 0.2391, 0.7554, 0.2392, 0.7554, 0.2392, 0.7554, 0.2391, 0.7554, 0.2391, 0.7554, 0.2392, 0.7554, 0.2392, 0.7554, 0.2391, 0.2631, 0.247, 0.2631, 0.247, 0.2631, 0.247, 0.2631, 0.247, 0.7553, 0.2391, 0.7553, 0.2392, 0.7553, 0.2392, 0.7553, 0.2391, 0.2631, 0.247, 0.2631, 0.247, 0.2631, 0.247, 0.2631, 0.247, 0.2631, 0.247, 0.2631, 0.247, 0.2631, 0.247, 0.2631, 0.247, 0.7554, 0.2392, 0.7554, 0.2391, 0.7554, 0.2391, 0.7554, 0.2392, 0.7553, 0.2392, 0.7553, 0.2392, 0.7553, 0.2392, 0.7553, 0.2392, 0.7553, 0.2392, 0.7553, 0.2392, 0.7553, 0.2392, 0.7553, 0.2392, 0.7553, 0.2392, 0.7553, 0.2392, 0.7553, 0.2392, 0.7553, 0.2392, 0.7553, 0.2392, 0.7553, 0.2392, 0.7553, 0.2392, 0.7553, 0.2392, 0.7553, 0.2391, 0.7553, 0.2392, 0.7553, 0.2392, 0.7553, 0.2391, 0.2514, 0.2392, 0.2514, 0.2392, 0.2514, 0.2392, 0.2514, 0.2392, 0.2514, 0.2392, 0.2514, 0.2392, 0.2514, 0.2392, 0.2514, 0.2392, 0.7553, 0.2391, 0.7553, 0.2392, 0.7553, 0.2392, 0.7553, 0.2391, 0.2514, 0.2392, 0.2514, 0.2391, 0.2514, 0.2391, 0.2514, 0.2392])
me_model_1.materials.append(mat_model_1)
me_model_1.use_remesh_preserve_volume = False
me_model_1.use_remesh_preserve_attributes = False
me_model_1.use_mirror_vertex_groups = False
me_model_1.update()
me_model_1.normals_split_custom_set([tuple(v) for v in zip(*[iter([4.777e-05, 1.0, 2.291e-09, 4.777e-05, 1.0, 2.291e-09, 0.0, 0.0, -0.0532, 4.777e-05, 1.0, 2.291e-09, 0.0, 0.0, 0.0, 0.0, 0.0, -0.0532, -4.371e-08, 1.0, 0.0, -4.371e-08, 1.0, 0.0, -4.371e-08, 1.0, 9.593e-05, -5.625e-07, 0.0, -1.0, 0.0, 0.0, -1.0, -5.338e-07, 0.0, -1.0, -5.338e-07, 0.0, -1.0, -7.266e-07, 0.0, -1.0, -5.625e-07, 0.0, -1.0, 0.0, 0.0, -1.0, 0.0, 0.0, -1.0, 0.0, 0.0, -1.0, 8.207e-08, 0.0, -1.0, 1.413e-07, 0.0, -1.0, 6.755e-08, 0.0, -1.0, 6.755e-08, 0.0, -1.0, -0.0003356, -1.778e-08, -1.0, 8.207e-08, 0.0, -1.0, 6.755e-08, 0.0, -1.0, 6.974e-06, -8.932e-06, -1.0, -0.0003356, -1.778e-08, -1.0, -9.461e-08, 0.0, -1.0, 0.0, 0.0, -1.0, -2.858e-06, 0.0, -1.0, -9.461e-08, 0.0, -1.0, -2.858e-06, 0.0, -1.0, -2.906e-06, 0.0, -1.0, 3.475e-07, 0.0, -1.0, 7.188e-08, 0.0, -1.0, 0.0, 0.0, -1.0, 7.188e-08, 0.0, -1.0, 3.475e-07, 0.0, -1.0, 2.051e-06, 0.0, -1.0, 2.051e-06, 0.0, -1.0, 3.475e-07, 0.0, -1.0, 0.0, 0.0, -1.0, 7.493e-07, 0.0, 1.0, 1.493e-07, 0.0, 1.0, 8.078e-07, 0.0, 1.0, 8.078e-07, 0.0, 1.0, -1.276e-07, 0.0, 1.0, 7.493e-07, 0.0, 1.0, -1.276e-07, 0.0, 1.0, -1.285e-09, 0.0, 1.0, 7.493e-07, 0.0, 1.0, -1.276e-07, 0.0, 1.0, -1.628e-08, 0.0, 1.0, -1.285e-09, 0.0, 1.0, -1.276e-07, 0.0, 1.0, -7.629e-07, 0.0, 1.0, -1.628e-08, 0.0, 1.0, -1.276e-07, 0.0, 1.0, -1.526e-06, 0.0, 1.0, -7.629e-07, 0.0, 1.0, 1.493e-07, 0.0, 1.0, 7.493e-07, 0.0, 1.0, -6.226e-09, 0.0, 1.0, -6.226e-09, 0.0, 1.0, -1.459e-09, 0.0, 1.0, 1.493e-07, 0.0, 1.0, -6.226e-09, 0.0, 1.0, 0.0, 0.0, 1.0, -1.459e-09, 0.0, 1.0, 0.0, 0.0, 1.0, 0.0, 0.0, 1.0, -1.459e-09, 0.0, 1.0, 0.0, 0.0, 1.0, 0.0, 0.0, 1.0, -1.459e-09, 0.0, 1.0, 0.0, 0.0, 1.0, 0.0, 0.0, 1.0, -1.459e-09, 0.0, 1.0, 0.0, 0.0, 1.0, 0.0, 0.0, 1.0, 0.0, 0.0, 1.0, 0.0, 0.0, 1.0, 0.0, 0.0, 1.0, 0.0, 0.0, 1.0, 0.0, 0.0, 1.0, 0.0, 0.0, 1.0, 0.0, 0.0, 1.0, 0.0, 0.0, 1.0, 0.0, 0.0, 1.0, 0.0, 0.0, 1.0, 5.058e-09, 0.0, 1.0, 1.167e-07, 0.0, 1.0, 2.441e-06, 0.0, 1.0, 5.058e-09, 0.0, 1.0, -1.526e-06, 0.0, 1.0, 1.167e-07, 0.0, 1.0, 0.0, 0.0, 1.0, 0.0, 0.0, 1.0, 0.0, 0.0, 1.0, -9.593e-05, 1.0, -4.371e-08, -8.742e-08, 1.0, -4.371e-08, 0.0, 1.0, -4.371e-08, 0.0, 0.0, -1.0, 0.0, 0.0, -1.0, 0.0, 0.0, -1.0, 0.0, 0.0, -1.0, 0.0, 0.0, -1.0, 0.0, 0.0, -1.0, 0.0, 0.0, -1.0, 0.0, 0.0, -1.0, 0.0, 0.0, -1.0, 0.0, 0.0, -1.0, 0.0, 0.0, -1.0, 0.0, 0.0, -1.0, 0.0, 0.0, -1.0, 0.0, 0.0, -1.0, 0.0, 0.0, -1.0, 0.0, 0.0, -1.0, 9.514e-06, 5.793e-06, -1.0, 0.0, 0.0, -1.0, 1.0, -2.826e-07, 0.0, 1.0, -2.863e-07, 0.0, 1.0, -3.495e-07, 0.0, 1.0, -2.863e-07, 0.0, 1.0, -3.532e-07, 0.0, 1.0, -3.495e-07, 0.0, 0.0, 0.0, -1.0, 0.0, 0.0, -1.0, 0.0, 0.0, -1.0, 0.0, 0.0, -1.0, 0.0, 0.0, -1.0, 0.0, 0.0, -1.0, 0.0, 0.0, -1.0, 0.0, 0.0, -1.0, 0.0, 0.0, -1.0, 1.0, 0.0, 0.0, 1.0, 0.0, 0.0, 1.0, 0.0, 0.0, 1.0, 0.0, 0.0, 1.0, 0.0, 0.0, 1.0, 0.0, 0.0, 1.0, 0.0, 0.0, 1.0, 0.0, 0.0, 1.0, 0.0, 0.0, 0.0, 0.0, 0.0, 0.0, 0.0, 0.0, 0.0, 0.0, -0.2845, 0.0, 0.0, 0.0, 0.0, 0.0, 0.0, 0.0, 0.0, -0.2845, 3.594e-08, 0.0, -1.0, 0.0, 0.0, -1.0, 0.0, 0.0, -1.0, 0.0, 0.0, -1.0, 1.738e-07, 0.0, -1.0, 3.594e-08, 0.0, -1.0, 1.738e-07, 0.0, -1.0, 1.025e-06, 0.0, -1.0, 3.594e-08, 0.0, -1.0, 1.738e-07, 0.0, -1.0, 0.0, 0.0, -1.0, 1.025e-06, 0.0, -1.0, 0.0, 1.0, 0.0, 0.0, 1.0, 0.0, 0.0, 1.0, 0.0, 0.0, 1.0, 0.0, 0.0, 1.0, 0.0, 0.0, 1.0, 0.0, 1.0, 0.0, 0.0, 1.0, 0.0, 0.0, 1.0, 0.0, 0.0, 1.0, 0.0, 0.0, 1.0, 0.0, 0.0, 1.0, 0.0, 0.0, 0.0, 0.0, -1.0, 0.0, 0.0, -1.0, 0.0, 0.0, -1.0, 0.0, 0.0, -1.0, 0.0, 0.0, -1.0, 0.0, 0.0, -1.0, 0.0, 0.0, -1.0, 0.0, 0.0, -1.0, 0.0, 0.0, -1.0, -2.082e-05, 9.763e-06, 1.0, -2.077e-05, 1.001e-05, 1.0, -2.077e-05, -1.012e-05, 1.0, 0.0, -1.0, 0.0, 0.0, -1.0, 0.0, 0.0, -1.0, 0.0, 0.0, -1.0, 0.0, 0.0, -1.0, 0.0, 0.0, -1.0, 0.0, 9.593e-05, 1.0, 4.371e-08, 1.677e-06, 1.0, 4.371e-08, 9.537e-07, 1.0, 4.371e-08, 0.0, 0.0, -1.0, 0.0, 0.0, -1.0, 0.0, 0.0, -1.0, 9.691e-07, 1.0, -7.126e-08, 4.087e-08, 1.0, 1.533e-07, 1.696e-05, 1.0, 9.455e-05, -1.0, 3.704e-07, -1.736e-07, -1.0, 0.0, 0.0, -1.0, 2.306e-07, -1.726e-07, -1.0, 2.306e-07, -1.726e-07, -1.0, 3.859e-07, -2.326e-07, -1.0, 3.704e-07, -1.736e-07, -1.0, 2.306e-07, -1.726e-07, -1.0, 2.137e-07, -1.794e-07, -1.0, 3.859e-07, -2.326e-07, -1.0, 2.137e-07, -1.794e-07, -1.0, 2.873e-07, -1.735e-07, -1.0, 3.859e-07, -2.326e-07, -1.0, 2.137e-07, -1.794e-07, -1.0, 0.0, 0.0, -1.0, 2.873e-07, -1.735e-07, -1.0, 3.859e-07, -2.326e-07, -1.0, 2.873e-07, -1.735e-07, -1.0, 2.312e-07, 0.0, -1.0, -3.298e-07, 0.0, -1.0, -1.053e-07, 0.0, -1.0, -1.907e-06, 0.0, -1.0, -3.298e-07, 0.0, -1.0, 0.0, 0.0, -1.0, -1.053e-07, 0.0, -1.0, 0.0, 0.0, -1.0, 0.0, 0.0, -1.0, 0.0, 0.0, 0.0, 1.0, 0.0, 0.0, 1.0, 0.0, 0.0, 1.0, 0.0, 0.0, 1.0, 0.0, 0.0, 1.0, 0.0, 0.0, 1.0, 0.0, 1.0, -6.936e-06, 0.0, 1.0, -6.777e-06, 0.0, 1.0, -5.707e-06, 0.0, 1.0, -6.777e-06, 0.0, 1.0, -5.549e-06, 0.0, 1.0, -5.707e-06, 0.0, -3.709e-07, -1.0, 0.0, -3.709e-07, -1.0, 0.0, -3.709e-07, -1.0, 0.0, -3.709e-07, -1.0, 0.0, -3.709e-07, -1.0, 0.0, -3.709e-07, -1.0, 0.0, 0.0, 0.0, 1.0, 0.0, 0.0, 1.0, 0.0, 0.0, 1.0, 0.0, 0.0, 1.0, 0.0, 0.0, 1.0, 0.0, 0.0, 1.0, 0.0, 0.0, 1.0, 0.0, 0.0, 1.0, 0.0, 0.0, 1.0, 2.117e-06, 1.0, 1.609e-07, 1.051e-07, 1.0, 1.577e-07, 3.039e-07, 1.0, 2.06e-07, 3.039e-07, 1.0, 2.06e-07, 3.201e-06, 1.0, 8.65e-08, 2.117e-06, 1.0, 1.609e-07, 1.051e-07, 1.0, 1.577e-07, 2.117e-06, 1.0, 1.609e-07, 3.609e-08, 1.0, 3.427e-07, 3.609e-08, 1.0, 3.427e-07, 9.032e-08, 1.0, 9.35e-08, 1.051e-07, 1.0, 1.577e-07, 0.0, 1.0, 4.844e-08, 0.0, 1.0, 4.844e-08, 0.0, 1.0, 4.844e-08, 0.0, 1.0, 0.0, 0.0, 1.0, 0.0, 0.0, 1.0, 0.0, 0.0, 1.0, 0.0, 0.0, 1.0, 0.0, 0.0, 1.0, 0.0, 0.0, 1.0, 0.0, 0.0, 1.0, 0.0, 0.0, 1.0, 0.0, 3.833e-07, 1.0, 6.295e-08, 2.203e-07, 1.0, 1.238e-07, 0.0, 1.0, 2.062e-07, 2.203e-07, 1.0, 1.238e-07, 3.833e-07, 1.0, 6.295e-08, 5.517e-07, 1.0, 0.0, 5.517e-07, 1.0, 0.0, 5.517e-07, 1.0, 0.0, 2.203e-07, 1.0, 1.238e-07, 5.517e-07, 1.0, 0.0, 5.517e-07, 1.0, 0.0, 2.203e-07, 1.0, 1.238e-07, 4.806e-05, 1.0, -4.371e-08, 4.797e-05, 1.0, -4.371e-08, -4.766e-05, 1.0, -4.371e-08, 2.119e-07, 1.0, 0.0, 2.119e-07, 1.0, 0.0, 2.119e-07, 1.0, 0.0, 2.119e-07, 1.0, 0.0, 2.119e-07, 1.0, 0.0, 2.119e-07, 1.0, 0.0, -2.402e-05, 1.839e-05, 1.0, -2.39e-05, 1.882e-05, 1.0, -2.393e-05, -1.901e-05, 1.0, 0.0, -1.0, 0.0, 0.0, -1.0, 0.0, 0.0, -1.0, 0.0, 0.0, -1.0, 0.0, 0.0, -1.0, 0.0, 0.0, -1.0, 0.0, 1.0, -6.634e-07, 0.0, 1.0, -5.843e-07, 0.0, 1.0, -6.32e-07, 0.0, 1.0, -5.843e-07, 0.0, 1.0, -5.529e-07, 0.0, 1.0, -6.32e-07, 0.0, 0.0, 0.0, 1.0, 0.0, 0.0, 1.0, 0.0, 0.0, 1.0, 0.0, 0.0, 1.0, 0.0, 0.0, 1.0, 0.0, 0.0, 1.0, -4.937e-08, 0.0, 1.0, 0.0, 0.0, 1.0, 0.0, 0.0, 1.0, -4.937e-08, 0.0, 1.0, 0.0, 0.0, 1.0, -5.124e-08, 0.0, 1.0, -4.937e-08, 0.0, 1.0, -5.124e-08, 0.0, 1.0, 3.349e-06, 0.0, 1.0, 3.391e-06, 0.0, 1.0, -4.937e-08, 0.0, 1.0, 3.349e-06, 0.0, 1.0, 3.349e-06, 0.0, 1.0, 9.158e-08, 0.0, 1.0, 3.391e-06, 0.0, 1.0, 9.158e-08, 0.0, 1.0, 3.349e-06, 0.0, 1.0, -3.131e-08, 0.0, 1.0, -3.131e-08, 0.0, 1.0, -4.522e-06, 0.0, 1.0, 9.158e-08, 0.0, 1.0, -3.131e-08, 0.0, 1.0, -4.447e-06, 0.0, 1.0, -4.522e-06, 0.0, 1.0, -4.447e-06, 0.0, 1.0, -2.212e-07, 0.0, 1.0, -4.522e-06, 0.0, 1.0, -4.447e-06, 0.0, 1.0, 0.0, 0.0, 1.0, -2.212e-07, 0.0, 1.0, 1.0, -1.507e-06, 0.0, 1.0, -1.507e-06, 0.0, 1.0, -1.507e-06, 0.0, 1.0, -5.325e-07, 0.0, 1.0, -6.028e-07, 0.0, 1.0, -5.224e-07, 0.0, 1.0, -5.224e-07, 0.0, 1.0, -4.521e-07, 0.0, 1.0, -5.325e-07, 0.0, 1.0, -2.261e-06, 0.0, 1.0, -2.261e-06, 0.0, 1.0, -2.261e-06, 0.0, 1.0, 4.241e-07, 0.0, 1.0, 1.397e-06, 0.0, 1.0, -1.85e-06, 0.0, 1.0, 4.241e-07, 0.0, 1.0, 3.38e-08, 0.0, 1.0, 1.397e-06, 0.0, 1.0, 4.241e-07, 0.0, 1.0, 1.807e-05, 0.0, 1.0, 3.38e-08, 0.0, 1.0, 4.241e-07, 0.0, 1.0, 1.844e-05, 0.0, 1.0, 1.807e-05, 0.0, -1.0, 0.0, 0.0, -1.0, 0.0, 0.0, -1.0, 0.0, 0.0, -1.0, 0.0, 0.0, -1.0, 0.0, 0.0, -1.0, 0.0, 0.0, 0.0, -1.0, 0.0, 0.0, -1.0, 0.0, 0.0, -1.0, 0.0, 0.0, -1.0, 0.0, 0.0, -1.0, 0.0, 0.0, -1.0, 0.0, -1.0, 8.756e-08, 8.956e-08, -1.0, 9.419e-08, 0.0, -1.0, 1.215e-07, 6.081e-08, -1.0, 1.215e-07, 6.081e-08, -1.0, 6.641e-09, 1.228e-06, -1.0, 8.756e-08, 8.956e-08, -1.0, 1.215e-07, 6.081e-08, -1.0, 5.683e-08, 2.841e-08, -1.0, 6.641e-09, 1.228e-06, -1.0, 1.215e-07, 6.081e-08, -1.0, 0.0, 0.0, -1.0, 5.683e-08, 2.841e-08, -1.0, 0.0, 0.0, -1.0, 0.0, 0.0, -1.0, 5.683e-08, 2.841e-08, -1.0, 0.0, 0.0, -1.0, 0.0, 0.0, -1.0, 0.0, 0.0, 0.0, 0.0, 1.0, 0.0, 0.0, 1.0, 0.0, 0.0, 1.0, 0.0, 0.0, -1.0, 0.0, 0.0, -1.0, 0.0, 0.0, -1.0, 0.0, 0.0, 1.0, 0.0, 0.0, 1.0, 0.0, 0.0, 1.0, 0.0, 1.0, 0.0, 0.0, 1.0, 0.0, 0.0, 1.0, 0.0, 0.0, 1.0, 0.0, 0.0, 1.0, 0.0, 0.0, 1.0, 0.0, -1.0, 9.688e-07, 0.0, -1.0, 6.509e-07, 0.0, -1.0, 1.766e-06, 0.0, -1.0, 6.509e-07, 0.0, -1.0, 1.022e-06, -6.107e-09, -1.0, 1.766e-06, 0.0, -1.0, 1.022e-06, -6.107e-09, -1.0, 6.509e-07, 0.0, -1.0, 6.597e-08, -2.149e-08, -1.0, 6.597e-08, -2.149e-08, -1.0, 0.0, -3.633e-08, -1.0, 1.022e-06, -6.107e-09, 1.0, -1.907e-06, 0.0, 1.0, -1.907e-06, 0.0, 1.0, -1.272e-06, 0.0, 1.0, -1.907e-06, 0.0, 1.0, -1.267e-06, -3.03e-08, 1.0, -1.272e-06, 0.0, 1.0, -4.289e-07, -1.397e-06, 1.0, -1.272e-06, 0.0, 1.0, -1.267e-06, -3.03e-08, 1.0, -4.289e-07, -1.397e-06, 1.0, -1.267e-06, -3.03e-08, 1.0, -4.239e-07, -1.431e-06, -1.0, 1.507e-06, 0.0, -1.0, 1.507e-06, 0.0, -1.0, 1.507e-06, 0.0, -1.0, 1.507e-07, 0.0, -1.0, 1.507e-07, 0.0, -1.0, 1.507e-07, 0.0, -1.0, 1.507e-06, 0.0, -1.0, 1.507e-06, 0.0, -1.0, 1.507e-06, 0.0, -1.0, -4.85e-07, 0.0, -1.0, -5.626e-07, 0.0, -1.0, 1.507e-07, 0.0, -1.0, 4.157e-08, 0.0, -1.0, -5.626e-07, 0.0, -1.0, -4.85e-07, 0.0, -1.0, 4.157e-08, 0.0, -1.0, -4.85e-07, 0.0, -1.0, 9.248e-07, 0.0, -1.0, 4.157e-08, 0.0, -1.0, -9.248e-07, 0.0, -1.0, -5.626e-07, 0.0, -5.123e-07, -1.0, 0.0, 0.0, -1.0, 0.0, 0.0, -1.0, 0.0, 0.0, -1.0, 0.0, -3.415e-07, -1.0, 0.0, -5.123e-07, -1.0, 0.0, 0.0, -1.0, 0.0, 0.0, -1.0, 0.0, -3.415e-07, -1.0, 0.0, -5.123e-07, -1.0, 0.0, -3.415e-07, -1.0, 0.0, -5.123e-07, -1.0, 0.0, -3.415e-07, -1.0, 0.0, -3.872e-07, -1.0, 0.0, -5.123e-07, -1.0, 0.0, 0.0, -1.0, 0.0, -5.123e-07, -1.0, 0.0, -3.872e-07, -1.0, 0.0, -3.872e-07, -1.0, 0.0, 0.0, -1.0, 0.0, 0.0, -1.0, 0.0, -1.025e-06, -1.0, 1.261e-06, -1.025e-06, -1.0, 1.261e-06, -1.025e-06, -1.0, 1.261e-06, 0.0, -1.0, 0.0, -2.676e-07, -1.0, -3.293e-07, -3.032e-07, -1.0, -3.732e-07, -2.676e-07, -1.0, -3.293e-07, -5.166e-07, -1.0, -6.358e-07, -3.032e-07, -1.0, -3.732e-07, 4.826e-05, 1.0, -4.371e-08, 4.797e-05, 1.0, -4.371e-08, -4.745e-05, 1.0, -4.371e-08, 0.0, 1.0, 0.0, 0.0, 1.0, 0.0, 0.0, 1.0, 0.0, 0.0, 1.0, 0.0, 0.0, 1.0, 0.0, 0.0, 1.0, 0.0, 0.0, 0.0, -1.0, 0.0, 0.0, -1.0, 0.0, 0.0, -1.0, -0.818, 0.0, -0.5752, 2.393e-05, 3.9e-05, -1.0, -0.818, 0.0, -0.5752, 0.0, -1.0, 0.0, 0.0, -1.0, 0.0, 0.0, -1.0, 0.0, 0.0, -1.0, 0.0, 0.0, -1.0, 0.0, 0.0, -1.0, 0.0, 0.0, -1.0, 0.0, 0.0, -1.0, 0.0, 0.0, -1.0, 0.0, 0.0, -1.0, 0.0, 0.0, -1.0, 0.0, 0.0, -1.0, 0.0, 0.0, -1.0, 0.0, 0.0, -1.0, 0.0, 0.0, -1.0, 0.0, 0.0, -1.0, 0.0, 0.0, -1.0, 0.0, 0.0, -1.0, 0.0, 0.0, -1.0, 0.0, 0.0, -1.0, 0.0, 0.0, -1.0, 0.0, 0.9842, 0.1772, 0.0, 0.7672, -0.6414, 0.0, 0.7672, -0.6414, 0.0, 0.9842, 0.1772, 0.0, -0.7672, 0.6414, -1.496e-07, 0.7071, 0.7071, -1.357e-07, 0.7071, 0.7071, -1.357e-07, -0.7672, 0.6414, -1.496e-07, 1.0, 0.0, 0.0, 1.0, 0.0, 0.0, 1.0, 0.0, 0.0, 1.0, 0.0, 0.0, 1.0, 0.0, 0.0, 1.0, 0.0, 0.0, 1.0, 0.0, 0.0, 1.0, 0.0, 0.0, 1.0, 0.0, 0.0, 1.0, 0.0, 0.0, 1.0, 0.0, 0.0, 1.0, 0.0, 0.0, -5.166e-07, -1.0, -2.076e-07, -3.898e-07, -1.0, -1.324e-07, -2.062e-07, -1.0, -2.334e-08, -3.898e-07, -1.0, -1.324e-07, -7.947e-08, -1.0, 5.19e-08, -2.062e-07, -1.0, -2.334e-08, 0.0, 1.0, 0.0, 0.0, 1.0, 0.0, 0.0, 1.0, 0.0, 0.0, 1.0, 0.0, 0.0, 1.0, 0.0, 0.0, 1.0, 0.0, 1.0, -4.291e-07, 1.323e-08, 1.0, 0.0, 3.652e-07, 1.0, -3.612e-07, 6.898e-08, 1.0, -3.612e-07, 6.898e-08, 1.0, -8.657e-07, -3.449e-07, 1.0, -4.291e-07, 1.323e-08, 1.0, 0.0, -1.168e-07, 1.0, 0.0, -1.168e-07, 1.0, 0.0, -1.168e-07, 1.0, 0.0, 1.752e-07, 1.0, 0.0, 1.752e-07, 1.0, 0.0, 1.752e-07, 1.0, 3.322e-06, 0.0, 1.0, 3.322e-06, 0.0, 1.0, 3.322e-06, 0.0, 0.0, 1.0, 0.0, 0.0, 1.0, 0.0, 0.0, 0.0, 0.4693, 0.0, 1.0, 0.0, 0.0, 0.0, 0.0, 0.0, 0.0, 0.4693, 0.0, 0.0, -1.0, 0.0, 0.0, -1.0, 0.0, 0.0, -1.0, 0.0, 0.0, -1.0, 0.0, 0.0, -1.0, 0.0, 0.0, -1.0, 0.0, 0.0, -1.0, 0.0, 0.0, -1.0, 0.0, 0.0, -1.0, 0.0, 0.0, -1.0, 0.0, 0.0, -1.0, 0.0, 0.0, -1.0, -1.0, 0.0, 0.0, -1.0, 0.0, 0.0, -1.0, 0.0, 0.0, -1.0, 0.0, 0.0, -1.0, 0.0, 0.0, -1.0, 0.0, 0.0, 5.517e-07, 1.0, 0.0, 5.517e-07, 1.0, 0.0, 2.759e-07, 1.0, 0.0, 5.517e-07, 1.0, 0.0, 2.089e-07, 1.0, 0.0, 2.759e-07, 1.0, 0.0, 0.0, 1.0, 0.0, 2.759e-07, 1.0, 0.0, 2.089e-07, 1.0, 0.0, 2.089e-07, 1.0, 0.0, 0.0, 1.0, 0.0, 0.0, 1.0, 0.0, 4.822e-05, 1.0, -4.371e-08, 4.797e-05, 1.0, -4.371e-08, -4.758e-05, 1.0, -4.371e-08, 4.797e-05, 1.0, 4.371e-08, -4.733e-05, 1.0, 4.371e-08, -4.767e-05, 1.44e-11, 0.0, -4.733e-05, 1.0, 4.371e-08, 4.797e-05, 1.0, -4.371e-08, -4.767e-05, 1.44e-11, 0.0, 0.0, 0.0, -1.0, 0.0, 0.0, -1.0, 0.0, 0.0, -1.0, 0.0, 0.0, -1.0, 0.0, 0.0, -1.0, 0.0, 0.0, -1.0, 0.0, 0.0, -1.0, 0.0, 0.0, -1.0, 0.0, 0.0, -1.0, 0.0, 0.0, -1.0, 0.0, 0.0, -1.0, 0.0, 0.0, -1.0, -3.021e-07, -1.0, 0.0, -3.021e-07, -1.0, 0.0, -3.021e-07, -1.0, 0.0, -3.021e-07, -1.0, 0.0, -3.021e-07, -1.0, 0.0, -3.021e-07, -1.0, 0.0, -1.0, -4.776e-07, -9.034e-08, -1.0, 3.633e-07, -2.129e-07, -1.0, 2.029e-07, -1.895e-07, -1.0, 2.029e-07, -1.895e-07, -1.0, -8.304e-07, -3.893e-08, -1.0, -4.776e-07, -9.034e-08, -1.0, 0.0, 0.0, -1.0, 0.0, 0.0, -1.0, 0.0, 0.0, 0.0, 0.0, 0.0, 0.0, 0.0, 0.0, 0.0, 0.0, 0.09233, 0.0, 0.0, 0.0, 4.777e-05, 1.0, 2.291e-09, 0.0, 0.0, 0.09233, 4.777e-05, 1.0, 2.291e-09, 0.0, 1.0, 0.0, 0.0, 0.0, 0.09233, -1.0, 3.633e-07, -1.93e-07, -1.0, 3.633e-07, -1.93e-07, -1.0, 3.633e-07, -1.93e-07, -1.0, 1.661e-06, -7.785e-08, -1.0, 1.661e-06, -7.785e-08, -1.0, 1.661e-06, -7.785e-08, 0.0, 0.0, 1.0, 6.923e-08, 0.0, 1.0, 0.0, 0.0, 1.0, 0.0, 0.0, 1.0, 0.0, 0.0, 1.0, 0.0, 0.0, 1.0, 6.923e-08, 0.0, 1.0, 0.0, 0.0, 1.0, 6.849e-08, 0.0, 1.0, 6.849e-08, 0.0, 1.0, 1.385e-07, 0.0, 1.0, 6.923e-08, 0.0, 1.0, 0.0, 0.0, 1.0, 0.0, 0.0, 1.0, 0.0, 0.0, 1.0, 0.0, 0.0, 1.0, 0.0, 0.0, 1.0, 0.0, 0.0, 1.0, 0.0, 0.0, 1.0, 0.0, 0.0, 1.0, 0.0, 0.0, 1.0, 0.0, 0.0, 1.0, 0.0, 0.0, 1.0, 0.0, 0.0, 1.0, 0.0, 0.0, 1.0, 0.0, 0.0, 1.0, 0.0, 0.0, 1.0, -8.484e-09, 0.0, 1.0, -8.484e-09, 0.0, 1.0, -8.484e-09, 0.0, 1.0, 6.385e-06, 0.0, 1.0, 1.849e-07, 0.0, 1.0, 6.782e-06, 0.0, 1.0, 6.385e-06, 0.0, 1.0, 0.0, 0.0, 1.0, 1.849e-07, 0.0, 1.0, 0.0, 0.0, -1.0, 0.0, 0.0, -1.0, 0.0, 0.0, -1.0, 0.0, 0.0, -1.0, 0.0, 0.0, -1.0, 0.0, 0.0, -1.0, 0.0, 0.0, -1.0, 0.0, 0.0, -1.0, 0.0, 0.0, -1.0, 0.0, 0.0, -1.0, 5.752e-06, -1.143e-05, -1.0, 0.0, 0.0, -1.0, -1.0, 3.468e-07, 0.0, -1.0, 3.518e-07, 0.0, -1.0, 4.285e-07, 0.0, -1.0, 3.518e-07, 0.0, -1.0, 4.335e-07, 0.0, -1.0, 4.285e-07, 0.0, 5.61e-07, 1.0, 0.0, 5.61e-07, 1.0, 0.0, 5.61e-07, 1.0, 0.0, 5.61e-07, 1.0, 0.0, 5.61e-07, 1.0, 0.0, 5.61e-07, 1.0, 0.0, 5.61e-07, 1.0, 0.0, -4.735e-05, 1.0, 4.371e-08, 5.61e-07, 1.0, 0.0, 0.0, 0.0, -1.0, 0.0, 0.0, -1.0, 0.0, 0.0, -1.0, 0.0, 0.0, -1.0, 0.0, 0.0, -1.0, 0.0, 0.0, -1.0, 0.0, 1.0, 0.0, 0.0, 1.0, 0.0, 1.539e-07, 1.0, 1.759e-07, 1.539e-07, 1.0, 1.759e-07, 0.0, 1.0, 0.0, 0.0, 1.0, 0.0, 1.539e-07, 1.0, 1.759e-07, 2.981e-07, 1.0, 3.406e-07, 0.0, 1.0, 0.0, 1.539e-07, 1.0, 1.759e-07, 5.517e-07, 1.0, 6.305e-07, 2.981e-07, 1.0, 3.406e-07, 0.0, 1.0, 0.0, 1.445e-07, 1.0, -3.303e-07, 1.623e-07, 1.0, -3.711e-07, 1.445e-07, 1.0, -3.303e-07, 2.782e-07, 1.0, -6.358e-07, 1.623e-07, 1.0, -3.711e-07, 0.0, 0.0, 1.0, 0.0, 0.0, 1.0, 0.0, 0.0, 1.0, 0.0, 0.0, 1.0, -6.581e-08, 0.0, -1.0, -6.581e-08, 0.0, -1.0, -6.581e-08, 0.0, -1.0, 1.252e-07, 0.0, -1.0, 1.252e-07, 0.0, -1.0, 1.252e-07, 0.0, -1.0, 0.0, 0.0, -1.0, 0.0, 0.0, -1.0, 0.0, 0.0, -1.0, -4.204e-07, 0.0, -1.0, -4.204e-07, 0.0, -1.0, -4.204e-07, 0.0, -1.0, 0.0, 0.0, -1.0, 5.651e-07, 0.0, -1.0, 7.113e-07, 0.0, -1.0, 5.651e-07, 0.0, -1.0, 1.13e-06, 0.0, -1.0, 7.113e-07, 0.0, -1.0, -1.13e-06, 0.0, -1.0, -5.255e-07, 0.0, -1.0, -6.096e-07, 0.0, -1.0, -5.255e-07, 0.0, -1.0, 5.086e-06, 0.0, -1.0, -6.096e-07, 0.0, -1.0, 0.7672, -0.6414, 0.0, 0.0, -1.0, 0.0, 0.0, -1.0, 0.0, 0.7672, -0.6414, 0.0, 0.7071, 0.7071, -1.357e-07, 0.08893, -0.996, 0.0, 0.08893, -0.996, 0.0, 0.7071, 0.7071, -1.357e-07, 0.0, 0.0, -1.0, 0.0, 0.0, -1.0, 0.0, 0.0, -1.0, 0.0, 0.0, -1.0, 0.0, 0.0, -1.0, 0.0, 0.0, -1.0, 0.0, 1.0, 0.0, -0.7071, 0.7071, 0.0, -0.7071, 0.7071, 0.0, 0.0, 1.0, 0.0, 0.08893, -0.996, 0.0, -0.7672, 0.6414, -1.496e-07, -0.7672, 0.6414, -1.496e-07, 0.08893, -0.996, 0.0, 0.7071, 0.7071, 0.0, -0.7071, 0.7071, 0.0, -0.7071, 0.7071, 0.0, 0.7071, 0.7071, 0.0, -1.0, 0.0, 0.0, -0.7071, -0.7071, 0.0, -0.7071, -0.7071, 0.0, -1.0, 0.0, 0.0, -0.7071, 0.7071, -1.939e-07, 0.7071, 0.7071, -1.939e-07, 0.7071, 0.7071, -1.939e-07, -0.7071, 0.7071, -1.939e-07, -0.7071, -0.7071, 0.0, 0.7071, -0.7071, 0.0, 0.7071, -0.7071, 0.0, -0.7071, -0.7071, 0.0, 0.7071, -0.7071, 0.0, 1.0, 0.0, 0.0, 1.0, 0.0, 0.0, 0.7071, -0.7071, 0.0, -0.7071, 0.7071, 0.0, -1.0, 6.188e-06, 0.0, -1.0, 6.188e-06, 0.0, -0.7071, 0.7071, 0.0, 1.0, 0.0, 0.0, 0.7071, 0.7071, 0.0, 0.7071, 0.7071, 0.0, 1.0, 0.0, 0.0, 0.7071, 0.7071, -1.939e-07, 0.7071, -0.7071, 1.939e-07, 0.7071, -0.7071, 1.939e-07, 0.7071, 0.7071, -1.939e-07, -0.7071, -0.7071, 1.939e-07, -0.7071, 0.7071, -1.939e-07, -0.7071, 0.7071, -1.939e-07, -0.7071, -0.7071, 1.939e-07, -1.0, 7.733e-07, 0.0, -0.7071, -0.7071, 0.0, -0.7071, -0.7071, 0.0, -1.0, 7.733e-07, 0.0, -0.7071, -0.7071, 0.0, 0.0, -1.0, 0.0, 0.0, -1.0, 0.0, -0.7071, -0.7071, 0.0, -0.7071, 0.7071, 0.0, -1.0, 7.733e-07, 0.0, -1.0, 7.733e-07, 0.0, -0.7071, 0.7071, 0.0, -0.7071, 0.7071, 0.0, -0.7071, -0.7071, 0.0, -0.7071, -0.7071, 0.0, -0.7071, 0.7071, 0.0, 0.7071, -0.7071, 1.939e-07, -0.7071, -0.7071, 1.939e-07, -0.7071, -0.7071, 1.939e-07, 0.7071, -0.7071, 1.939e-07, 0.0, 1.0, 0.0, -0.7071, 0.7071, 0.0, -0.7071, 0.7071, 0.0, 0.0, 1.0, 0.0, -0.7071, -0.7071, 0.0, 0.0, -1.0, 0.0, 0.0, -1.0, 0.0, -0.7071, -0.7071, 0.0, 0.0, -1.0, 0.0, 0.7071, -0.7071, 0.0, 0.7071, -0.7071, 0.0, 0.0, -1.0, 0.0, 0.7071, 0.7071, 0.0, 0.0, 1.0, 0.0, 0.0, 1.0, 0.0, 0.7071, 0.7071, 0.0, 0.0, -1.0, 0.0, 0.7071, -0.7071, 0.0, 0.7071, -0.7071, 0.0, 0.0, -1.0, 0.0, 0.7071, -0.7071, 0.0, 0.7071, 0.7071, 0.0, 0.7071, 0.7071, 0.0, 0.7071, -0.7071, 0.0, 0.7071, -0.7071, 0.0, 1.0, -1.185e-06, 0.0, 1.0, -1.185e-06, 0.0, 0.7071, -0.7071, 0.0, 0.7071, 0.7071, 0.0, 0.0, 1.0, 0.0, 0.0, 1.0, 0.0, 0.7071, 0.7071, 0.0, 1.0, -1.185e-06, 0.0, 0.7071, 0.7071, 0.0, 0.7071, 0.7071, 0.0, 1.0, -1.185e-06, 0.0])] * 3)])

# ---- objects
ob_model_1 = bpy.data.objects.new('Model_1', me_model_1)

# ---- transforms, parenting, visibility, modifiers, constraints
ob_model_1.location = (0.0, 0.0, 0.0)
ob_model_1.rotation_euler = (1.748e-07, -0.0, 0.0)
ob_model_1.lineart.crease_threshold = 0.0

# ---- collection membership
col_collection_1.objects.link(ob_model_1)

# ---- scene / render settings (as saved in the file)
scene.frame_start = 1; scene.frame_end = 250; scene.frame_set(1)
scene.render.engine = 'BLENDER_EEVEE_NEXT'
scene.render.resolution_percentage = 50
scene.render.dither_intensity = 0.0
scene.cycles.use_denoising = False
scene.cycles.samples = 128
scene.cycles.sampling_pattern = 'TABULATED_SOBOL'
scene.cycles.light_sampling_threshold = 0.0
scene.cycles.use_adaptive_sampling = False
scene.cycles.use_light_tree = False
scene.cycles.blur_glossy = 0.0
scene.cycles.sample_clamp_indirect = 0.0
scene.view_settings.view_transform = 'Standard'
bpy.context.view_layer.update()

# ---- added for rendering (the .blend has no active camera and no usable light): camera, sun
cam_auto = bpy.data.cameras.new('AutoCamera')
cam_auto.lens = 50.0
cam_auto.sensor_width = 36.0
cam_auto.clip_end = 1000.0
ob_auto_camera = bpy.data.objects.new('AutoCamera', cam_auto)
scene.collection.objects.link(ob_auto_camera)
ob_auto_camera.location = (36.8386, -44.0316, 39.3084)
ob_auto_camera.rotation_euler = (1.09748, -7.21219e-08, 0.694738)
scene.camera = ob_auto_camera
light_auto_sun = bpy.data.lights.new('AutoSun', 'SUN')
light_auto_sun.energy = 3.0
light_auto_sun.angle = 0.0523599
ob_auto_sun = bpy.data.objects.new('AutoSun', light_auto_sun)
scene.collection.objects.link(ob_auto_sun)
ob_auto_sun.rotation_euler = (0.872665, 0.174533, 0.523599)
bpy.context.view_layer.update()
